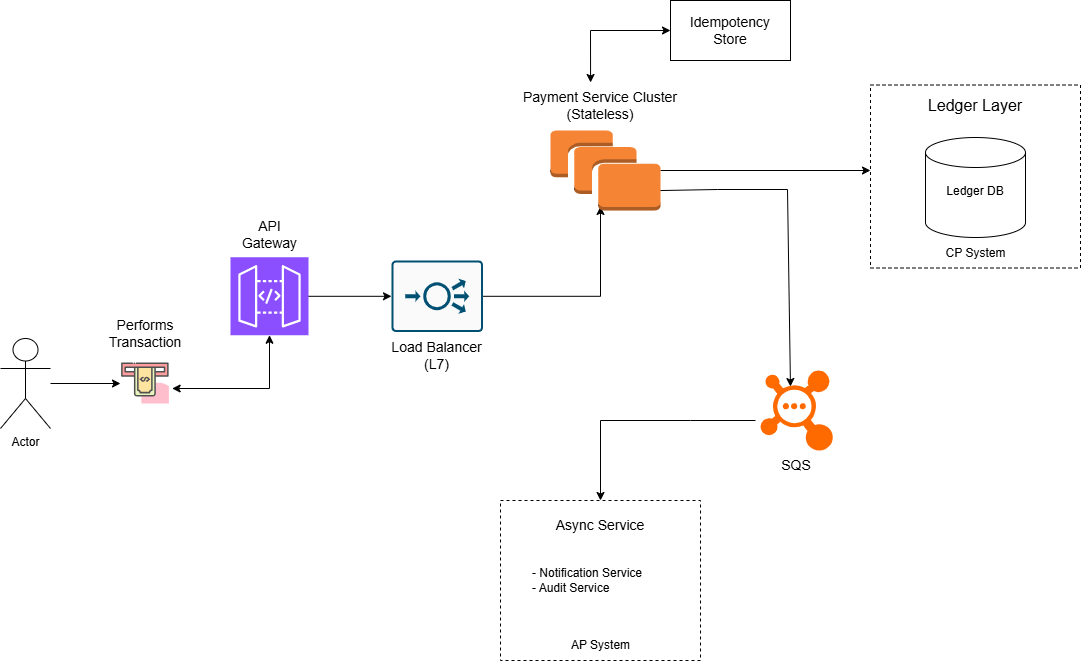

The diagram above was exported from draw.io. Its source (the exported page's mxGraphModel, read from the mxfile embedded in the PNG):
<mxGraphModel dx="1814" dy="1177" grid="1" gridSize="10" guides="1" tooltips="1" connect="1" arrows="1" fold="1" page="0" pageScale="1" pageWidth="827" pageHeight="1169" math="0" shadow="0">
  <root>
    <object label="" id="0">
      <mxCell />
    </object>
    <mxCell id="1" parent="0" />
    <mxCell id="isKbltHgrwqkI2uZGEN5-1" parent="1" style="shape=umlActor;verticalLabelPosition=bottom;verticalAlign=top;html=1;outlineConnect=0;" value="Actor" vertex="1">
      <mxGeometry height="90" width="50" x="-280" y="328" as="geometry" />
    </mxCell>
    <mxCell id="isKbltHgrwqkI2uZGEN5-7" parent="1" style="text;html=1;whiteSpace=wrap;strokeColor=none;fillColor=none;align=center;verticalAlign=middle;rounded=0;fontSize=14;" value="Performs Transaction" vertex="1">
      <mxGeometry height="50" width="90" x="-180" y="298" as="geometry" />
    </mxCell>
    <mxCell id="isKbltHgrwqkI2uZGEN5-26" edge="1" parent="1" source="isKbltHgrwqkI2uZGEN5-1" style="edgeStyle=orthogonalEdgeStyle;rounded=0;orthogonalLoop=1;jettySize=auto;html=1;" target="isKbltHgrwqkI2uZGEN5-25" value="">
      <mxGeometry relative="1" as="geometry">
        <mxPoint x="-230" y="373" as="sourcePoint" />
        <mxPoint x="20" y="283" as="targetPoint" />
      </mxGeometry>
    </mxCell>
    <mxCell id="isKbltHgrwqkI2uZGEN5-25" parent="1" style="shape=image;html=1;verticalAlign=top;verticalLabelPosition=bottom;labelBackgroundColor=#ffffff;imageAspect=0;aspect=fixed;image=https://icons.diagrams.net/icon-cache1/Business___Startup-2288/28-1320.svg" value="" vertex="1">
      <mxGeometry height="50" width="50" x="-160" y="348" as="geometry" />
    </mxCell>
    <mxCell id="isKbltHgrwqkI2uZGEN5-30" edge="1" parent="1" source="isKbltHgrwqkI2uZGEN5-25" style="endArrow=classic;startArrow=classic;html=1;rounded=0;entryX=0.5;entryY=1;entryDx=0;entryDy=0;entryPerimeter=0;exitX=1.033;exitY=0.6;exitDx=0;exitDy=0;exitPerimeter=0;" target="isKbltHgrwqkI2uZGEN5-32" value="">
      <mxGeometry height="50" relative="1" width="50" as="geometry">
        <Array as="points">
          <mxPoint x="-11" y="378" />
        </Array>
        <mxPoint x="-100" y="378" as="sourcePoint" />
        <mxPoint x="22" y="283" as="targetPoint" />
      </mxGeometry>
    </mxCell>
    <mxCell id="isKbltHgrwqkI2uZGEN5-34" edge="1" parent="1" source="siMemvV0zuAwRAdqtUbr-1" style="edgeStyle=orthogonalEdgeStyle;rounded=0;orthogonalLoop=1;jettySize=auto;html=1;" value="">
      <mxGeometry relative="1" as="geometry">
        <mxPoint x="320" y="196" as="targetPoint" />
      </mxGeometry>
    </mxCell>
    <mxCell id="isKbltHgrwqkI2uZGEN5-32" parent="1" style="sketch=0;points=[[0,0,0],[0.25,0,0],[0.5,0,0],[0.75,0,0],[1,0,0],[0,1,0],[0.25,1,0],[0.5,1,0],[0.75,1,0],[1,1,0],[0,0.25,0],[0,0.5,0],[0,0.75,0],[1,0.25,0],[1,0.5,0],[1,0.75,0]];outlineConnect=0;fontColor=#232F3E;fillColor=#8C4FFF;strokeColor=#ffffff;dashed=0;verticalLabelPosition=bottom;verticalAlign=top;align=center;html=1;fontSize=12;fontStyle=0;aspect=fixed;shape=mxgraph.aws4.resourceIcon;resIcon=mxgraph.aws4.api_gateway;" value="" vertex="1">
      <mxGeometry height="78" width="78" x="-50" y="246.75" as="geometry" />
    </mxCell>
    <mxCell id="isKbltHgrwqkI2uZGEN5-35" parent="1" style="text;html=1;whiteSpace=wrap;strokeColor=none;fillColor=none;align=center;verticalAlign=middle;rounded=0;fontSize=14;" value="Payment Service Cluster (Stateless)" vertex="1">
      <mxGeometry height="50" width="160" x="240" y="70" as="geometry" />
    </mxCell>
    <mxCell id="isKbltHgrwqkI2uZGEN5-37" parent="1" style="rounded=0;whiteSpace=wrap;html=1;dashed=1;" value="" vertex="1">
      <mxGeometry height="183" width="210" x="590" y="74.5" as="geometry" />
    </mxCell>
    <mxCell id="isKbltHgrwqkI2uZGEN5-38" parent="1" style="text;html=1;whiteSpace=wrap;strokeColor=none;fillColor=none;align=center;verticalAlign=middle;rounded=0;fontSize=16;" value="Ledger Layer" vertex="1">
      <mxGeometry height="30" width="150" x="620" y="80" as="geometry" />
    </mxCell>
    <mxCell id="isKbltHgrwqkI2uZGEN5-39" parent="1" style="shape=cylinder3;whiteSpace=wrap;html=1;boundedLbl=1;backgroundOutline=1;size=15;" value="" vertex="1">
      <mxGeometry height="100" width="100" x="645" y="127" as="geometry" />
    </mxCell>
    <mxCell id="isKbltHgrwqkI2uZGEN5-40" parent="1" style="text;html=1;whiteSpace=wrap;strokeColor=none;fillColor=none;align=center;verticalAlign=middle;rounded=0;" value="Ledger DB" vertex="1">
      <mxGeometry height="30" width="60" x="665" y="166" as="geometry" />
    </mxCell>
    <mxCell id="isKbltHgrwqkI2uZGEN5-41" parent="1" style="text;html=1;whiteSpace=wrap;strokeColor=none;fillColor=none;align=center;verticalAlign=middle;rounded=0;" value="CP System" vertex="1">
      <mxGeometry height="30" width="75" x="657.5" y="227.5" as="geometry" />
    </mxCell>
    <mxCell id="isKbltHgrwqkI2uZGEN5-50" edge="1" parent="1" style="edgeStyle=orthogonalEdgeStyle;rounded=0;orthogonalLoop=1;jettySize=auto;html=1;" target="isKbltHgrwqkI2uZGEN5-46" value="">
      <mxGeometry relative="1" as="geometry">
        <Array as="points">
          <mxPoint x="410" y="410" />
          <mxPoint x="410" y="410" />
        </Array>
        <mxPoint x="475" y="410" as="sourcePoint" />
      </mxGeometry>
    </mxCell>
    <mxCell id="isKbltHgrwqkI2uZGEN5-46" parent="1" style="rounded=0;whiteSpace=wrap;html=1;dashed=1;" value="" vertex="1">
      <mxGeometry height="160" width="200" x="220" y="490" as="geometry" />
    </mxCell>
    <mxCell id="isKbltHgrwqkI2uZGEN5-47" parent="1" style="text;html=1;whiteSpace=wrap;strokeColor=none;fillColor=none;align=center;verticalAlign=middle;rounded=0;fontSize=14;" value="Async Service" vertex="1">
      <mxGeometry height="30" width="100" x="270" y="500" as="geometry" />
    </mxCell>
    <mxCell id="isKbltHgrwqkI2uZGEN5-48" parent="1" style="text;html=1;whiteSpace=wrap;strokeColor=none;fillColor=none;align=left;verticalAlign=middle;rounded=0;" value="- Notification Service&lt;div&gt;- Audit Service&lt;/div&gt;" vertex="1">
      <mxGeometry height="40" width="140" x="250" y="550" as="geometry" />
    </mxCell>
    <mxCell id="isKbltHgrwqkI2uZGEN5-49" parent="1" style="text;html=1;whiteSpace=wrap;strokeColor=none;fillColor=none;align=center;verticalAlign=middle;rounded=0;" value="AP System" vertex="1">
      <mxGeometry height="30" width="75" x="282.5" y="620" as="geometry" />
    </mxCell>
    <mxCell id="isKbltHgrwqkI2uZGEN5-51" parent="1" style="points=[];aspect=fixed;html=1;align=center;shadow=0;dashed=0;fillColor=#FF6A00;strokeColor=none;shape=mxgraph.alibaba_cloud.mq_message_queue;" value="" vertex="1">
      <mxGeometry height="80" width="72.29" x="480" y="360" as="geometry" />
    </mxCell>
    <mxCell id="isKbltHgrwqkI2uZGEN5-52" parent="1" style="text;html=1;whiteSpace=wrap;strokeColor=none;fillColor=none;align=center;verticalAlign=middle;rounded=0;fontSize=14;" value="SQS" vertex="1">
      <mxGeometry height="30" width="60" x="486.15" y="440" as="geometry" />
    </mxCell>
    <mxCell id="siMemvV0zuAwRAdqtUbr-2" edge="1" parent="1" source="isKbltHgrwqkI2uZGEN5-32" style="edgeStyle=orthogonalEdgeStyle;rounded=0;orthogonalLoop=1;jettySize=auto;html=1;" target="siMemvV0zuAwRAdqtUbr-1" value="">
      <mxGeometry relative="1" as="geometry">
        <mxPoint x="28" y="297" as="sourcePoint" />
        <mxPoint x="320" y="196" as="targetPoint" />
      </mxGeometry>
    </mxCell>
    <mxCell id="siMemvV0zuAwRAdqtUbr-1" parent="1" style="sketch=0;points=[[0.015,0.015,0],[0.985,0.015,0],[0.985,0.985,0],[0.015,0.985,0],[0.25,0,0],[0.5,0,0],[0.75,0,0],[1,0.25,0],[1,0.5,0],[1,0.75,0],[0.75,1,0],[0.5,1,0],[0.25,1,0],[0,0.75,0],[0,0.5,0],[0,0.25,0]];verticalLabelPosition=bottom;html=1;verticalAlign=top;aspect=fixed;align=center;pointerEvents=1;shape=mxgraph.cisco19.rect;prIcon=load_balancer;fillColor=#FAFAFA;strokeColor=#005073;" value="" vertex="1">
      <mxGeometry height="71.5" width="91.52" x="111" y="250" as="geometry" />
    </mxCell>
    <mxCell id="siMemvV0zuAwRAdqtUbr-3" parent="1" style="text;html=1;whiteSpace=wrap;strokeColor=none;fillColor=none;align=center;verticalAlign=middle;rounded=0;fontSize=14;" value="API Gateway" vertex="1">
      <mxGeometry height="40" width="71" x="-46.5" y="203.75" as="geometry" />
    </mxCell>
    <mxCell id="siMemvV0zuAwRAdqtUbr-4" parent="1" style="text;html=1;whiteSpace=wrap;strokeColor=none;fillColor=none;align=center;verticalAlign=middle;rounded=0;fontSize=14;" value="Load Balancer&lt;div&gt;(L7)&lt;/div&gt;" vertex="1">
      <mxGeometry height="30" width="103.24" x="105.14" y="330" as="geometry" />
    </mxCell>
    <mxCell id="UZtWQeQrXh-j00Zkf33U-8" edge="1" parent="1" source="siMemvV0zuAwRAdqtUbr-10" style="edgeStyle=orthogonalEdgeStyle;rounded=0;orthogonalLoop=1;jettySize=auto;html=1;" value="">
      <mxGeometry relative="1" as="geometry">
        <mxPoint x="590" y="160" as="targetPoint" />
      </mxGeometry>
    </mxCell>
    <mxCell id="siMemvV0zuAwRAdqtUbr-10" parent="1" style="outlineConnect=0;dashed=0;verticalLabelPosition=bottom;verticalAlign=top;align=center;html=1;shape=mxgraph.aws3.instances;fillColor=#F58534;gradientColor=none;" value="" vertex="1">
      <mxGeometry height="80" width="110" x="270" y="120" as="geometry" />
    </mxCell>
    <mxCell id="UZtWQeQrXh-j00Zkf33U-1" edge="1" parent="1" style="endArrow=classic;html=1;rounded=0;exitX=1.027;exitY=0.763;exitDx=0;exitDy=0;exitPerimeter=0;entryX=0.456;entryY=0.213;entryDx=0;entryDy=0;entryPerimeter=0;" value="">
      <mxGeometry height="50" relative="1" width="50" as="geometry">
        <Array as="points">
          <mxPoint x="437" y="179" />
          <mxPoint x="507" y="179" />
        </Array>
        <mxPoint x="379.9699999999998" y="180.03999999999996" as="sourcePoint" />
        <mxPoint x="509.9642399999998" y="376.03999999999996" as="targetPoint" />
      </mxGeometry>
    </mxCell>
    <mxCell id="UZtWQeQrXh-j00Zkf33U-2" parent="1" style="whiteSpace=wrap;html=1;" value="" vertex="1">
      <mxGeometry height="60" width="120" x="390" y="-10" as="geometry" />
    </mxCell>
    <mxCell id="UZtWQeQrXh-j00Zkf33U-6" parent="1" style="text;html=1;whiteSpace=wrap;strokeColor=none;fillColor=none;align=center;verticalAlign=middle;rounded=0;fontSize=14;" value="Idempotency Store" vertex="1">
      <mxGeometry height="30" width="60" x="419.99" y="5" as="geometry" />
    </mxCell>
    <mxCell id="UZtWQeQrXh-j00Zkf33U-9" edge="1" parent="1" source="isKbltHgrwqkI2uZGEN5-35" style="endArrow=classic;startArrow=classic;html=1;rounded=0;entryX=0;entryY=0.5;entryDx=0;entryDy=0;exitX=0.438;exitY=0.04;exitDx=0;exitDy=0;exitPerimeter=0;" target="UZtWQeQrXh-j00Zkf33U-2" value="">
      <mxGeometry height="50" relative="1" width="50" as="geometry">
        <Array as="points">
          <mxPoint x="310" y="20" />
        </Array>
        <mxPoint x="295" y="55" as="sourcePoint" />
        <mxPoint x="345" y="5" as="targetPoint" />
      </mxGeometry>
    </mxCell>
  </root>
</mxGraphModel>